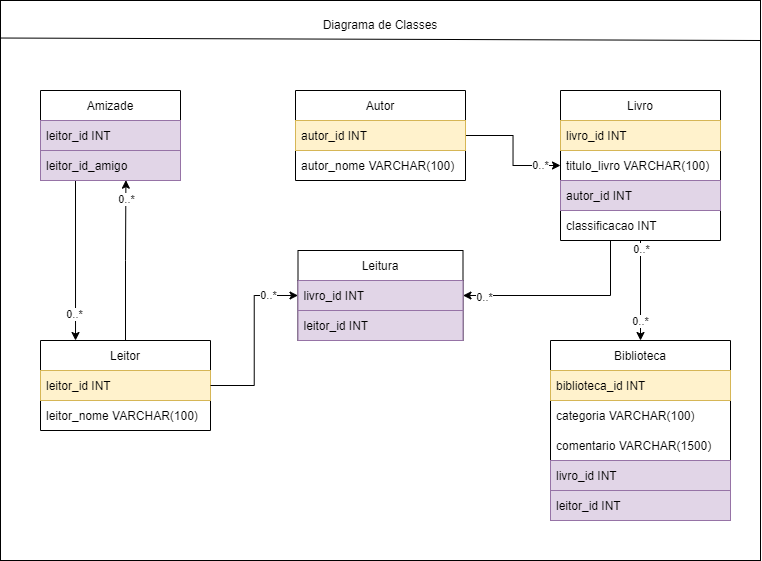

The diagram above was exported from draw.io. Its source (the exported page's mxGraphModel, read from the mxfile embedded in the PNG):
<mxGraphModel dx="948" dy="503" grid="1" gridSize="10" guides="1" tooltips="1" connect="1" arrows="1" fold="1" page="1" pageScale="1" pageWidth="827" pageHeight="1169" math="0" shadow="0">
  <root>
    <mxCell id="0" />
    <mxCell id="1" parent="0" />
    <mxCell id="O8B54X0SR6NFYsj6j-iv-1" value="" style="rounded=0;whiteSpace=wrap;html=1;" vertex="1" parent="1">
      <mxGeometry x="40" y="40" width="760" height="560" as="geometry" />
    </mxCell>
    <mxCell id="O8B54X0SR6NFYsj6j-iv-2" value="" style="endArrow=none;html=1;rounded=0;entryX=0;entryY=0.067;entryDx=0;entryDy=0;entryPerimeter=0;" edge="1" parent="1" target="O8B54X0SR6NFYsj6j-iv-1">
      <mxGeometry width="50" height="50" relative="1" as="geometry">
        <mxPoint x="800" y="80" as="sourcePoint" />
        <mxPoint x="460" y="260" as="targetPoint" />
      </mxGeometry>
    </mxCell>
    <mxCell id="O8B54X0SR6NFYsj6j-iv-3" value="Diagrama de Classes" style="text;html=1;strokeColor=none;fillColor=none;align=center;verticalAlign=middle;whiteSpace=wrap;rounded=0;" vertex="1" parent="1">
      <mxGeometry x="342" y="50" width="156" height="30" as="geometry" />
    </mxCell>
    <mxCell id="O8B54X0SR6NFYsj6j-iv-37" style="edgeStyle=orthogonalEdgeStyle;rounded=0;orthogonalLoop=1;jettySize=auto;html=1;exitX=0.25;exitY=1;exitDx=0;exitDy=0;entryX=0.206;entryY=0;entryDx=0;entryDy=0;entryPerimeter=0;" edge="1" parent="1" source="O8B54X0SR6NFYsj6j-iv-4" target="O8B54X0SR6NFYsj6j-iv-16">
      <mxGeometry relative="1" as="geometry" />
    </mxCell>
    <mxCell id="O8B54X0SR6NFYsj6j-iv-38" value="0..*" style="edgeLabel;html=1;align=center;verticalAlign=middle;resizable=0;points=[];" vertex="1" connectable="0" parent="O8B54X0SR6NFYsj6j-iv-37">
      <mxGeometry x="0.6653" y="-1" relative="1" as="geometry">
        <mxPoint as="offset" />
      </mxGeometry>
    </mxCell>
    <mxCell id="O8B54X0SR6NFYsj6j-iv-4" value="Amizade" style="swimlane;fontStyle=0;childLayout=stackLayout;horizontal=1;startSize=30;horizontalStack=0;resizeParent=1;resizeParentMax=0;resizeLast=0;collapsible=1;marginBottom=0;" vertex="1" parent="1">
      <mxGeometry x="80" y="130" width="140" height="90" as="geometry" />
    </mxCell>
    <mxCell id="O8B54X0SR6NFYsj6j-iv-5" value="leitor_id INT" style="text;strokeColor=#9673a6;fillColor=#e1d5e7;align=left;verticalAlign=middle;spacingLeft=4;spacingRight=4;overflow=hidden;points=[[0,0.5],[1,0.5]];portConstraint=eastwest;rotatable=0;" vertex="1" parent="O8B54X0SR6NFYsj6j-iv-4">
      <mxGeometry y="30" width="140" height="30" as="geometry" />
    </mxCell>
    <mxCell id="O8B54X0SR6NFYsj6j-iv-6" value="leitor_id_amigo" style="text;strokeColor=#9673a6;fillColor=#e1d5e7;align=left;verticalAlign=middle;spacingLeft=4;spacingRight=4;overflow=hidden;points=[[0,0.5],[1,0.5]];portConstraint=eastwest;rotatable=0;" vertex="1" parent="O8B54X0SR6NFYsj6j-iv-4">
      <mxGeometry y="60" width="140" height="30" as="geometry" />
    </mxCell>
    <mxCell id="O8B54X0SR6NFYsj6j-iv-36" style="edgeStyle=orthogonalEdgeStyle;rounded=0;orthogonalLoop=1;jettySize=auto;html=1;exitX=1;exitY=0.5;exitDx=0;exitDy=0;entryX=0;entryY=0.5;entryDx=0;entryDy=0;" edge="1" parent="1" source="O8B54X0SR6NFYsj6j-iv-8" target="O8B54X0SR6NFYsj6j-iv-13">
      <mxGeometry relative="1" as="geometry" />
    </mxCell>
    <mxCell id="O8B54X0SR6NFYsj6j-iv-42" value="0..*" style="edgeLabel;html=1;align=center;verticalAlign=middle;resizable=0;points=[];" vertex="1" connectable="0" parent="O8B54X0SR6NFYsj6j-iv-36">
      <mxGeometry x="0.7867" relative="1" as="geometry">
        <mxPoint x="-7" as="offset" />
      </mxGeometry>
    </mxCell>
    <mxCell id="O8B54X0SR6NFYsj6j-iv-8" value="Autor" style="swimlane;fontStyle=0;childLayout=stackLayout;horizontal=1;startSize=30;horizontalStack=0;resizeParent=1;resizeParentMax=0;resizeLast=0;collapsible=1;marginBottom=0;" vertex="1" parent="1">
      <mxGeometry x="335" y="130" width="170" height="90" as="geometry" />
    </mxCell>
    <mxCell id="O8B54X0SR6NFYsj6j-iv-9" value="autor_id INT" style="text;strokeColor=#d6b656;fillColor=#fff2cc;align=left;verticalAlign=middle;spacingLeft=4;spacingRight=4;overflow=hidden;points=[[0,0.5],[1,0.5]];portConstraint=eastwest;rotatable=0;" vertex="1" parent="O8B54X0SR6NFYsj6j-iv-8">
      <mxGeometry y="30" width="170" height="30" as="geometry" />
    </mxCell>
    <mxCell id="O8B54X0SR6NFYsj6j-iv-10" value="autor_nome VARCHAR(100)" style="text;strokeColor=none;fillColor=none;align=left;verticalAlign=middle;spacingLeft=4;spacingRight=4;overflow=hidden;points=[[0,0.5],[1,0.5]];portConstraint=eastwest;rotatable=0;" vertex="1" parent="O8B54X0SR6NFYsj6j-iv-8">
      <mxGeometry y="60" width="170" height="30" as="geometry" />
    </mxCell>
    <mxCell id="O8B54X0SR6NFYsj6j-iv-34" style="edgeStyle=orthogonalEdgeStyle;rounded=0;orthogonalLoop=1;jettySize=auto;html=1;exitX=0.5;exitY=1;exitDx=0;exitDy=0;entryX=1;entryY=0.5;entryDx=0;entryDy=0;" edge="1" parent="1" source="O8B54X0SR6NFYsj6j-iv-11" target="O8B54X0SR6NFYsj6j-iv-25">
      <mxGeometry relative="1" as="geometry">
        <Array as="points">
          <mxPoint x="650" y="280" />
          <mxPoint x="650" y="335" />
        </Array>
      </mxGeometry>
    </mxCell>
    <mxCell id="O8B54X0SR6NFYsj6j-iv-46" value="0..*" style="edgeLabel;html=1;align=center;verticalAlign=middle;resizable=0;points=[];" vertex="1" connectable="0" parent="O8B54X0SR6NFYsj6j-iv-34">
      <mxGeometry x="0.816" y="2" relative="1" as="geometry">
        <mxPoint as="offset" />
      </mxGeometry>
    </mxCell>
    <mxCell id="O8B54X0SR6NFYsj6j-iv-35" style="edgeStyle=orthogonalEdgeStyle;rounded=0;orthogonalLoop=1;jettySize=auto;html=1;exitX=0.5;exitY=1;exitDx=0;exitDy=0;entryX=0.5;entryY=0;entryDx=0;entryDy=0;" edge="1" parent="1" source="O8B54X0SR6NFYsj6j-iv-11" target="O8B54X0SR6NFYsj6j-iv-19">
      <mxGeometry relative="1" as="geometry" />
    </mxCell>
    <mxCell id="O8B54X0SR6NFYsj6j-iv-43" value="0..*" style="edgeLabel;html=1;align=center;verticalAlign=middle;resizable=0;points=[];" vertex="1" connectable="0" parent="O8B54X0SR6NFYsj6j-iv-35">
      <mxGeometry x="-0.8244" y="1" relative="1" as="geometry">
        <mxPoint as="offset" />
      </mxGeometry>
    </mxCell>
    <mxCell id="O8B54X0SR6NFYsj6j-iv-44" value="0..*" style="edgeLabel;html=1;align=center;verticalAlign=middle;resizable=0;points=[];" vertex="1" connectable="0" parent="O8B54X0SR6NFYsj6j-iv-35">
      <mxGeometry x="0.3422" relative="1" as="geometry">
        <mxPoint y="13" as="offset" />
      </mxGeometry>
    </mxCell>
    <mxCell id="O8B54X0SR6NFYsj6j-iv-11" value="Livro" style="swimlane;fontStyle=0;childLayout=stackLayout;horizontal=1;startSize=30;horizontalStack=0;resizeParent=1;resizeParentMax=0;resizeLast=0;collapsible=1;marginBottom=0;" vertex="1" parent="1">
      <mxGeometry x="600" y="130" width="160" height="150" as="geometry" />
    </mxCell>
    <mxCell id="O8B54X0SR6NFYsj6j-iv-12" value="livro_id INT" style="text;strokeColor=#d6b656;fillColor=#fff2cc;align=left;verticalAlign=middle;spacingLeft=4;spacingRight=4;overflow=hidden;points=[[0,0.5],[1,0.5]];portConstraint=eastwest;rotatable=0;" vertex="1" parent="O8B54X0SR6NFYsj6j-iv-11">
      <mxGeometry y="30" width="160" height="30" as="geometry" />
    </mxCell>
    <mxCell id="O8B54X0SR6NFYsj6j-iv-13" value="titulo_livro VARCHAR(100)" style="text;strokeColor=none;fillColor=none;align=left;verticalAlign=middle;spacingLeft=4;spacingRight=4;overflow=hidden;points=[[0,0.5],[1,0.5]];portConstraint=eastwest;rotatable=0;" vertex="1" parent="O8B54X0SR6NFYsj6j-iv-11">
      <mxGeometry y="60" width="160" height="30" as="geometry" />
    </mxCell>
    <mxCell id="O8B54X0SR6NFYsj6j-iv-14" value="autor_id INT" style="text;strokeColor=#9673a6;fillColor=#e1d5e7;align=left;verticalAlign=middle;spacingLeft=4;spacingRight=4;overflow=hidden;points=[[0,0.5],[1,0.5]];portConstraint=eastwest;rotatable=0;" vertex="1" parent="O8B54X0SR6NFYsj6j-iv-11">
      <mxGeometry y="90" width="160" height="30" as="geometry" />
    </mxCell>
    <mxCell id="O8B54X0SR6NFYsj6j-iv-15" value="classificacao INT" style="text;strokeColor=none;fillColor=none;align=left;verticalAlign=middle;spacingLeft=4;spacingRight=4;overflow=hidden;points=[[0,0.5],[1,0.5]];portConstraint=eastwest;rotatable=0;" vertex="1" parent="O8B54X0SR6NFYsj6j-iv-11">
      <mxGeometry y="120" width="160" height="30" as="geometry" />
    </mxCell>
    <mxCell id="O8B54X0SR6NFYsj6j-iv-31" style="edgeStyle=orthogonalEdgeStyle;rounded=0;orthogonalLoop=1;jettySize=auto;html=1;exitX=0.5;exitY=0;exitDx=0;exitDy=0;entryX=0.61;entryY=0.989;entryDx=0;entryDy=0;entryPerimeter=0;" edge="1" parent="1" source="O8B54X0SR6NFYsj6j-iv-16" target="O8B54X0SR6NFYsj6j-iv-6">
      <mxGeometry relative="1" as="geometry" />
    </mxCell>
    <mxCell id="O8B54X0SR6NFYsj6j-iv-32" value="0..*" style="edgeLabel;html=1;align=center;verticalAlign=middle;resizable=0;points=[];" vertex="1" connectable="0" parent="O8B54X0SR6NFYsj6j-iv-31">
      <mxGeometry x="0.7566" relative="1" as="geometry">
        <mxPoint as="offset" />
      </mxGeometry>
    </mxCell>
    <mxCell id="O8B54X0SR6NFYsj6j-iv-16" value="Leitor" style="swimlane;fontStyle=0;childLayout=stackLayout;horizontal=1;startSize=30;horizontalStack=0;resizeParent=1;resizeParentMax=0;resizeLast=0;collapsible=1;marginBottom=0;" vertex="1" parent="1">
      <mxGeometry x="80" y="380" width="170" height="90" as="geometry" />
    </mxCell>
    <mxCell id="O8B54X0SR6NFYsj6j-iv-17" value="leitor_id INT" style="text;strokeColor=#d6b656;fillColor=#fff2cc;align=left;verticalAlign=middle;spacingLeft=4;spacingRight=4;overflow=hidden;points=[[0,0.5],[1,0.5]];portConstraint=eastwest;rotatable=0;" vertex="1" parent="O8B54X0SR6NFYsj6j-iv-16">
      <mxGeometry y="30" width="170" height="30" as="geometry" />
    </mxCell>
    <mxCell id="O8B54X0SR6NFYsj6j-iv-18" value="leitor_nome VARCHAR(100)" style="text;strokeColor=none;fillColor=none;align=left;verticalAlign=middle;spacingLeft=4;spacingRight=4;overflow=hidden;points=[[0,0.5],[1,0.5]];portConstraint=eastwest;rotatable=0;" vertex="1" parent="O8B54X0SR6NFYsj6j-iv-16">
      <mxGeometry y="60" width="170" height="30" as="geometry" />
    </mxCell>
    <mxCell id="O8B54X0SR6NFYsj6j-iv-19" value="Biblioteca" style="swimlane;fontStyle=0;childLayout=stackLayout;horizontal=1;startSize=30;horizontalStack=0;resizeParent=1;resizeParentMax=0;resizeLast=0;collapsible=1;marginBottom=0;" vertex="1" parent="1">
      <mxGeometry x="590" y="380" width="180" height="180" as="geometry" />
    </mxCell>
    <mxCell id="O8B54X0SR6NFYsj6j-iv-20" value="biblioteca_id INT" style="text;strokeColor=#d6b656;fillColor=#fff2cc;align=left;verticalAlign=middle;spacingLeft=4;spacingRight=4;overflow=hidden;points=[[0,0.5],[1,0.5]];portConstraint=eastwest;rotatable=0;" vertex="1" parent="O8B54X0SR6NFYsj6j-iv-19">
      <mxGeometry y="30" width="180" height="30" as="geometry" />
    </mxCell>
    <mxCell id="O8B54X0SR6NFYsj6j-iv-21" value="categoria VARCHAR(100)" style="text;strokeColor=none;fillColor=none;align=left;verticalAlign=middle;spacingLeft=4;spacingRight=4;overflow=hidden;points=[[0,0.5],[1,0.5]];portConstraint=eastwest;rotatable=0;" vertex="1" parent="O8B54X0SR6NFYsj6j-iv-19">
      <mxGeometry y="60" width="180" height="30" as="geometry" />
    </mxCell>
    <mxCell id="O8B54X0SR6NFYsj6j-iv-22" value="comentario VARCHAR(1500)" style="text;strokeColor=none;fillColor=none;align=left;verticalAlign=middle;spacingLeft=4;spacingRight=4;overflow=hidden;points=[[0,0.5],[1,0.5]];portConstraint=eastwest;rotatable=0;" vertex="1" parent="O8B54X0SR6NFYsj6j-iv-19">
      <mxGeometry y="90" width="180" height="30" as="geometry" />
    </mxCell>
    <mxCell id="O8B54X0SR6NFYsj6j-iv-23" value="livro_id INT" style="text;strokeColor=#9673a6;fillColor=#e1d5e7;align=left;verticalAlign=middle;spacingLeft=4;spacingRight=4;overflow=hidden;points=[[0,0.5],[1,0.5]];portConstraint=eastwest;rotatable=0;" vertex="1" parent="O8B54X0SR6NFYsj6j-iv-19">
      <mxGeometry y="120" width="180" height="30" as="geometry" />
    </mxCell>
    <mxCell id="O8B54X0SR6NFYsj6j-iv-24" value="leitor_id INT" style="text;strokeColor=#9673a6;fillColor=#e1d5e7;align=left;verticalAlign=middle;spacingLeft=4;spacingRight=4;overflow=hidden;points=[[0,0.5],[1,0.5]];portConstraint=eastwest;rotatable=0;" vertex="1" parent="O8B54X0SR6NFYsj6j-iv-19">
      <mxGeometry y="150" width="180" height="30" as="geometry" />
    </mxCell>
    <mxCell id="O8B54X0SR6NFYsj6j-iv-25" value="Leitura" style="swimlane;fontStyle=0;childLayout=stackLayout;horizontal=1;startSize=30;horizontalStack=0;resizeParent=1;resizeParentMax=0;resizeLast=0;collapsible=1;marginBottom=0;" vertex="1" parent="1">
      <mxGeometry x="337.5" y="290" width="165" height="90" as="geometry" />
    </mxCell>
    <mxCell id="O8B54X0SR6NFYsj6j-iv-26" value="livro_id INT" style="text;strokeColor=#9673a6;fillColor=#e1d5e7;align=left;verticalAlign=middle;spacingLeft=4;spacingRight=4;overflow=hidden;points=[[0,0.5],[1,0.5]];portConstraint=eastwest;rotatable=0;" vertex="1" parent="O8B54X0SR6NFYsj6j-iv-25">
      <mxGeometry y="30" width="165" height="30" as="geometry" />
    </mxCell>
    <mxCell id="O8B54X0SR6NFYsj6j-iv-28" value="leitor_id INT" style="text;strokeColor=#9673a6;fillColor=#e1d5e7;align=left;verticalAlign=middle;spacingLeft=4;spacingRight=4;overflow=hidden;points=[[0,0.5],[1,0.5]];portConstraint=eastwest;rotatable=0;" vertex="1" parent="O8B54X0SR6NFYsj6j-iv-25">
      <mxGeometry y="60" width="165" height="30" as="geometry" />
    </mxCell>
    <mxCell id="O8B54X0SR6NFYsj6j-iv-33" style="edgeStyle=orthogonalEdgeStyle;rounded=0;orthogonalLoop=1;jettySize=auto;html=1;exitX=1;exitY=0.5;exitDx=0;exitDy=0;entryX=0;entryY=0.5;entryDx=0;entryDy=0;" edge="1" parent="1" source="O8B54X0SR6NFYsj6j-iv-17" target="O8B54X0SR6NFYsj6j-iv-26">
      <mxGeometry relative="1" as="geometry" />
    </mxCell>
    <mxCell id="O8B54X0SR6NFYsj6j-iv-40" value="0..*" style="edgeLabel;html=1;align=center;verticalAlign=middle;resizable=0;points=[];" vertex="1" connectable="0" parent="O8B54X0SR6NFYsj6j-iv-33">
      <mxGeometry x="0.6588" relative="1" as="geometry">
        <mxPoint as="offset" />
      </mxGeometry>
    </mxCell>
  </root>
</mxGraphModel>